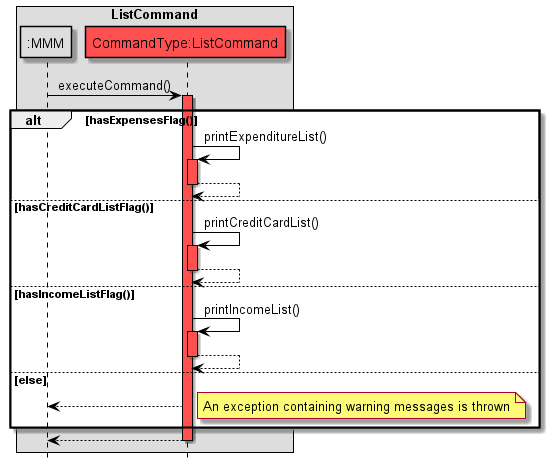

The diagram above was rendered by PlantUML. Its source (embedded in the PNG):
@startuml
!include Style.puml

hide footbox
skinparam sequenceMessageAlign center

skinparam sequence {
ArrowColor black
participantBorderColor black
LifelineBorderColor black
boxBorderColor black
}

box ListCommand
participant ":MMM" as MMM MMM_COLOUR
participant "CommandType:ListCommand" as C COMMANDS_COLOUR
end box

MMM -> C: executeCommand()
activate C COMMANDS_COLOUR

alt hasExpensesFlag()
C -> C: printExpenditureList()
activate C COMMANDS_COLOUR
C --> C
deactivate C

else hasCreditCardListFlag()
C -> C: printCreditCardList()
activate C COMMANDS_COLOUR
C --> C
deactivate C

else hasIncomeListFlag()
C -> C: printIncomeList()
activate C COMMANDS_COLOUR
C --> C
deactivate C

else else
C --> MMM
note right
An exception containing warning messages is thrown
end note

end
C --> MMM
deactivate C

@enduml